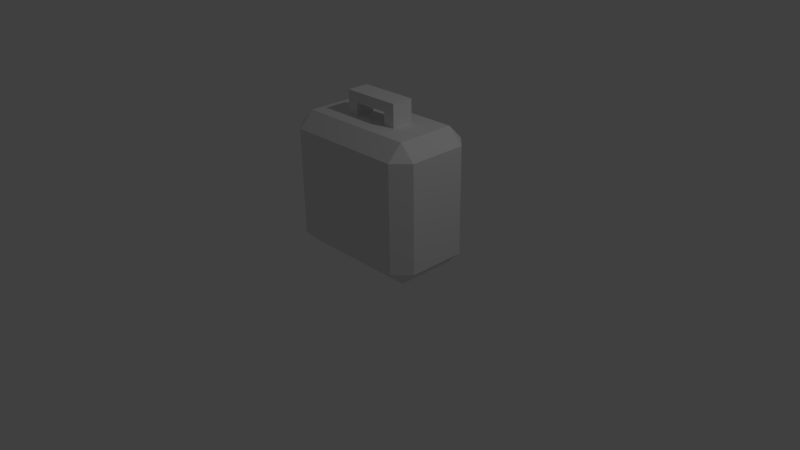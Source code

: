 # Source: Maleta.blend  (saved by Blender 2.77.0; exported with 4.5.12 LTS)
import bpy
from mathutils import Matrix  # noqa: F401  (used for matrix-valued properties, if any)

bpy.ops.wm.read_factory_settings(use_empty=True)
scene = bpy.context.scene
scene.name = 'Scene'

# ---- collections
col_collection_1 = bpy.data.collections.new('Collection 1'); scene.collection.children.link(col_collection_1)

# ---- materials (node trees are filled in below, after node groups)
mat_material = bpy.data.materials.new('Material')
mat_material.alpha_threshold = 0.0
mat_material.use_transparent_shadow = False
mat_material.roughness = 0.5
mat_material.line_color = (0.0, 0.0, 0.0, 1.0)

# ---- material node trees

# ---- world
world_world = bpy.data.worlds.new('World'); scene.world = world_world
world_world.color = (0.05088, 0.05088, 0.05088)
world_world.use_sun_shadow = False
world_world.sun_shadow_jitter_overblur = 0.0
world_world.cycles.sampling_method = 'MANUAL'

# ---- cameras
cam_camera = bpy.data.cameras.new('Camera')
cam_camera.clip_end = 100.0
cam_camera.lens = 35.0
cam_camera.sensor_width = 32.0
cam_camera.sensor_height = 18.0
cam_camera.ortho_scale = 7.314
cam_camera.dof.focus_distance = 0.0
cam_camera.dof.aperture_fstop = 128.0

# ---- lights
light_lamp = bpy.data.lights.new('Lamp', 'POINT')
light_lamp.transmission_factor = 0.0
light_lamp.cutoff_distance = 30.0
light_lamp.energy = 100.0
light_lamp.shadow_buffer_clip_start = 1.001
light_lamp.shadow_soft_size = 0.1
light_lamp.shadow_maximum_resolution = 0.006
light_lamp.use_absolute_resolution = True

# ---- meshes
me_cube = bpy.data.meshes.new('Cube')
me_cube.from_pydata([(1.0, 0.5335, 0.1925), (0.8, 0.5335, -0.007483), (0.8, 0.7335, 0.1925), (1.0, -0.2479, 0.1925), (0.8, -0.4479, 0.1925), (0.8, -0.2479, -0.007483), (-0.8, -0.4479, 0.1925), (-1.0, -0.2479, 0.1925), (-0.8, -0.2479, -0.007483), (-0.8, 0.7335, 0.1925), (-0.8, 0.5335, -0.007483), (-1.0, 0.5335, 0.1925), (0.8, 0.7335, 1.614), (0.8, 0.5335, 1.814), (1.0, 0.5335, 1.614), (0.8, -0.4479, 1.614), (1.0, -0.2479, 1.614), (0.8, -0.2479, 1.814), (-1.0, -0.2479, 1.614), (-0.8, -0.4479, 1.614), (-0.8, -0.2479, 1.814), (-1.0, 0.5335, 1.614), (-0.8, 0.5335, 1.814), (-0.8, 0.7335, 1.614), (-0.3808, 0.00195, 1.782), (-0.3808, 0.00195, 2.113), (-0.3808, 0.2917, 1.782), (-0.3808, 0.2917, 2.113), (-0.2335, 0.00195, 1.782), (-0.2335, 0.00195, 2.113), (-0.2335, 0.2917, 1.782), (-0.2335, 0.2917, 2.113), (-0.2335, 0.2917, 1.979), (-0.2335, 0.00195, 1.979), (0.249, 0.2917, 2.113), (0.249, 0.00195, 2.113), (0.249, 0.2917, 1.979), (0.249, 0.00195, 1.979), (0.411, 0.2917, 2.113), (0.411, 0.00195, 2.113), (0.411, 0.2917, 1.979), (0.411, 0.00195, 1.979), (0.249, 0.001954, 1.709), (0.249, 0.2917, 1.709), (0.411, 0.001954, 1.709), (0.411, 0.2917, 1.709)], [], [(12, 2, 9, 23), (4, 15, 19, 6), (7, 18, 21, 11), (13, 22, 20, 17), (0, 14, 16, 3), (0, 1, 2), (3, 4, 5), (6, 7, 8), (9, 10, 11), (12, 13, 14), (15, 16, 17), (18, 19, 20), (21, 22, 23), (0, 3, 5, 1), (1, 10, 9, 2), (2, 12, 14, 0), (4, 6, 8, 5), (3, 16, 15, 4), (7, 11, 10, 8), (6, 19, 18, 7), (11, 21, 23, 9), (13, 17, 16, 14), (12, 23, 22, 13), (17, 20, 19, 15), (20, 22, 21, 18), (1, 5, 8, 10), (25, 27, 26, 24), (27, 31, 32, 30, 26), (31, 29, 35, 34), (29, 25, 24, 28, 33), (29, 31, 27, 25), (37, 36, 43, 42), (32, 33, 28, 30), (33, 32, 36, 37), (32, 31, 34, 36), (29, 33, 37, 35), (38, 39, 41, 40), (36, 34, 38, 40), (35, 37, 41, 39), (34, 35, 39, 38), (36, 40, 45, 43), (41, 37, 42, 44), (40, 41, 44, 45)])
_uv = me_cube.uv_layers.new(name='UVMap')
_uv.uv.foreach_set('vector', [0.09043, 0.8611, 0.09043, 0.5596, 0.4298, 0.5596, 0.4298, 0.8611, 0.8873, 0.5596, 0.8873, 0.8611, 0.5479, 0.8611, 0.5479, 0.5596, 0.7332, 0.07283, 0.7332, 0.3508, 0.5804, 0.3508, 0.5804, 0.07283, 0.04544, 0.242, 0.4827, 0.242, 0.4827, 0.4555, 0.04544, 0.4555, 0.9776, 0.07283, 0.9776, 0.3508, 0.8249, 0.3508, 0.8249, 0.07283, 0.04801, 0.5596, 0.09043, 0.5172, 0.09043, 0.5596, 0.9297, 0.5596, 0.8873, 0.5596, 0.8873, 0.5172, 0.5479, 0.5596, 0.5055, 0.5596, 0.5479, 0.5172, 0.4298, 0.5596, 0.4298, 0.5172, 0.4722, 0.5596, 0.09043, 0.8611, 0.09043, 0.9035, 0.04801, 0.8611, 0.8873, 0.8611, 0.9297, 0.8611, 0.8873, 0.9035, 0.5055, 0.8611, 0.5479, 0.8611, 0.5479, 0.9035, 0.4722, 0.8611, 0.4298, 0.9035, 0.4298, 0.8611, 0.9776, 0.07283, 0.8249, 0.07283, 0.8249, 0.03372, 0.9776, 0.03372, 0.09043, 0.5172, 0.4298, 0.5172, 0.4298, 0.5596, 0.09043, 0.5596, 0.09043, 0.5596, 0.09043, 0.8611, 0.04801, 0.8611, 0.04801, 0.5596, 0.8873, 0.5596, 0.5479, 0.5596, 0.5479, 0.5172, 0.8873, 0.5172, 0.9297, 0.5596, 0.9297, 0.8611, 0.8873, 0.8611, 0.8873, 0.5596, 0.7332, 0.07283, 0.5804, 0.07283, 0.5804, 0.03372, 0.7332, 0.03372, 0.5479, 0.5596, 0.5479, 0.8611, 0.5055, 0.8611, 0.5055, 0.5596, 0.4722, 0.5596, 0.4722, 0.8611, 0.4298, 0.8611, 0.4298, 0.5596, 0.9776, 0.3899, 0.8249, 0.3899, 0.8249, 0.3508, 0.9776, 0.3508, 0.09043, 0.8611, 0.4298, 0.8611, 0.4298, 0.9035, 0.09043, 0.9035, 0.8873, 0.9035, 0.5479, 0.9035, 0.5479, 0.8611, 0.8873, 0.8611, 0.7332, 0.3899, 0.5804, 0.3899, 0.5804, 0.3508, 0.7332, 0.3508, 0.2227, 0.1958, 0.2227, 0.03538, 0.5511, 0.03538, 0.5511, 0.1958, 0.6844, 0.4483, 0.6277, 0.4483, 0.6277, 0.3835, 0.6844, 0.3835, 0.3409, 0.9668, 0.3096, 0.9668, 0.3096, 0.9384, 0.3096, 0.8966, 0.3409, 0.8966, 0.07752, 0.08715, 0.07752, 0.04169, 0.1532, 0.04169, 0.1532, 0.08715, 0.6681, 0.9668, 0.6368, 0.9668, 0.6368, 0.8966, 0.6681, 0.8966, 0.6681, 0.9384, 0.07752, 0.04169, 0.07752, 0.08715, 0.0544, 0.08715, 0.0544, 0.04169, 0.14, 0.1935, 0.14, 0.1514, 0.179, 0.1514, 0.179, 0.1935, 0.06998, 0.1514, 0.06998, 0.1935, 0.04141, 0.1935, 0.04141, 0.1514, 0.06998, 0.1935, 0.06998, 0.1514, 0.14, 0.1514, 0.14, 0.1935, 0.3096, 0.9384, 0.3096, 0.9668, 0.2073, 0.9668, 0.2073, 0.9384, 0.6681, 0.9668, 0.6681, 0.9384, 0.7704, 0.9384, 0.7704, 0.9668, 0.9304, 0.4483, 0.8737, 0.4483, 0.8737, 0.4221, 0.9304, 0.4221, 0.2073, 0.9384, 0.2073, 0.9668, 0.1729, 0.9668, 0.1729, 0.9384, 0.7704, 0.9668, 0.7704, 0.9384, 0.8048, 0.9384, 0.8048, 0.9668, 0.1532, 0.08715, 0.1532, 0.04169, 0.1786, 0.04169, 0.1786, 0.08715, 0.2073, 0.9384, 0.1729, 0.9384, 0.1729, 0.8813, 0.2073, 0.8813, 0.8048, 0.9384, 0.7704, 0.9384, 0.7704, 0.8813, 0.8048, 0.8813, 0.9304, 0.4221, 0.8737, 0.4221, 0.8737, 0.3694, 0.9304, 0.3694])
me_cube.materials.append(mat_material)
me_cube.use_remesh_preserve_volume = False
me_cube.use_remesh_preserve_attributes = False
me_cube.use_mirror_vertex_groups = False
me_cube.update()

# ---- objects
ob_cube = bpy.data.objects.new('Cube', me_cube)
ob_lamp = bpy.data.objects.new('Lamp', light_lamp)
ob_camera = bpy.data.objects.new('Camera', cam_camera)

# ---- transforms, parenting, visibility, modifiers, constraints
ob_cube.location = (0.0, 0.0, 0.0)
ob_cube.lock_rotations_4d = False
ob_cube.empty_display_type = 'ARROWS'
ob_cube.lineart.crease_threshold = 0.0
ob_lamp.location = (4.076, 1.005, 5.904)
ob_lamp.rotation_euler = (0.6503, 0.05522, 1.866)
ob_lamp.lock_rotations_4d = False
ob_lamp.empty_display_type = 'ARROWS'
ob_lamp.color = (0.0, 0.0, 0.0, 0.0)
ob_lamp.lineart.crease_threshold = 0.0
ob_camera.location = (7.481, -6.508, 5.344)
ob_camera.rotation_euler = (1.109, 0.01082, 0.8149)
ob_camera.lock_rotations_4d = False
ob_camera.empty_display_type = 'ARROWS'
ob_camera.color = (0.0, 0.0, 0.0, 0.0)
ob_camera.display_type = 'WIRE'
ob_camera.lineart.crease_threshold = 0.0

# ---- collection membership
col_collection_1.objects.link(ob_cube)
col_collection_1.objects.link(ob_lamp)
col_collection_1.objects.link(ob_camera)

# ---- scene / render settings (as saved in the file)
scene.camera = ob_camera
scene.frame_start = 1; scene.frame_end = 250; scene.frame_set(1)
scene.render.engine = 'BLENDER_EEVEE_NEXT'
scene.render.resolution_percentage = 50
scene.render.dither_intensity = 0.0
scene.cycles.use_denoising = False
scene.cycles.samples = 128
scene.cycles.sampling_pattern = 'TABULATED_SOBOL'
scene.cycles.light_sampling_threshold = 0.0
scene.cycles.use_adaptive_sampling = False
scene.cycles.use_light_tree = False
scene.cycles.blur_glossy = 0.0
scene.cycles.sample_clamp_indirect = 0.0
scene.view_settings.view_transform = 'Standard'
bpy.context.view_layer.update()
